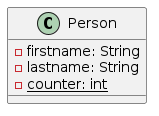

The diagram above was rendered by PlantUML. Its source (embedded in the PNG):
@startuml
class Person {
  -firstname: String
  -lastname: String
  -{static} counter: int
}
@enduml